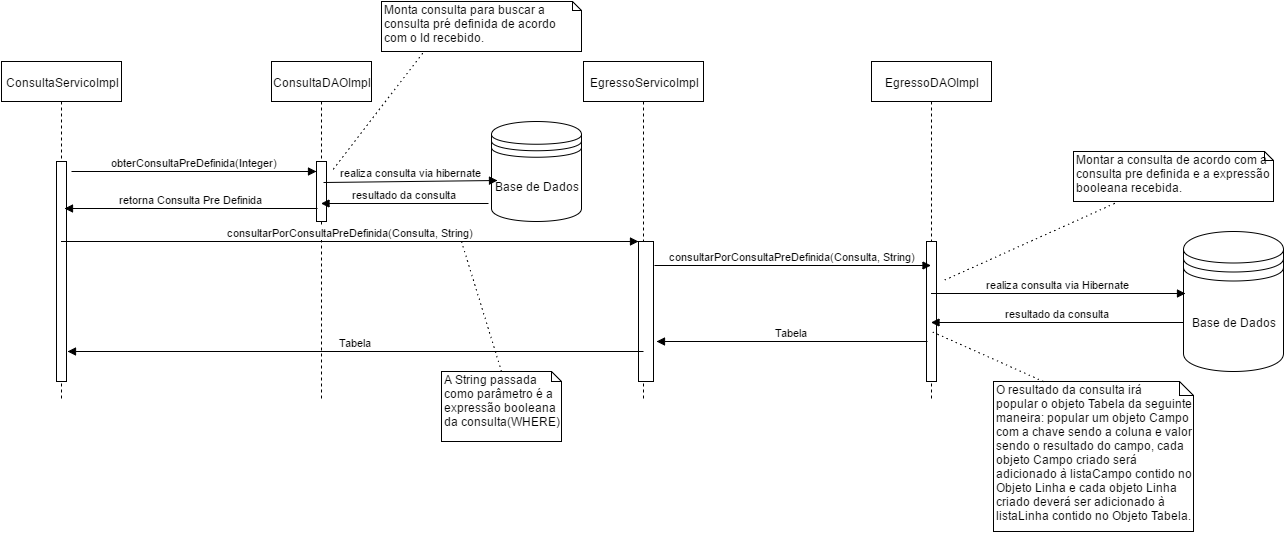

The diagram above was exported from draw.io. Its source (the exported page's mxGraphModel, read from the mxfile embedded in the PNG):
<mxGraphModel dx="1116" dy="384" grid="1" gridSize="10" guides="1" tooltips="1" connect="1" arrows="1" fold="1" page="1" pageScale="1" pageWidth="1169" pageHeight="826" background="#ffffff" math="0" shadow="0">
  <root>
    <mxCell id="0" />
    <mxCell id="1" parent="0" />
    <mxCell id="5f2c9456fa5542a4-5" value="ConsultaServicoImpl" style="shape=umlLifeline;perimeter=lifelinePerimeter;whiteSpace=wrap;html=1;container=1;collapsible=0;recursiveResize=0;outlineConnect=0;" parent="1" vertex="1">
      <mxGeometry x="40" y="120" width="120" height="340" as="geometry" />
    </mxCell>
    <mxCell id="5f2c9456fa5542a4-6" value="" style="html=1;points=[];perimeter=orthogonalPerimeter;" parent="5f2c9456fa5542a4-5" vertex="1">
      <mxGeometry x="55" y="100" width="10" height="220" as="geometry" />
    </mxCell>
    <mxCell id="5f2c9456fa5542a4-7" value="&lt;span&gt;ConsultaDAOImpl&lt;/span&gt;" style="shape=umlLifeline;perimeter=lifelinePerimeter;whiteSpace=wrap;html=1;container=1;collapsible=0;recursiveResize=0;outlineConnect=0;" parent="1" vertex="1">
      <mxGeometry x="310" y="120" width="100" height="340" as="geometry" />
    </mxCell>
    <mxCell id="5f2c9456fa5542a4-8" value="" style="html=1;points=[];perimeter=orthogonalPerimeter;" parent="1" vertex="1">
      <mxGeometry x="355" y="220" width="10" height="60" as="geometry" />
    </mxCell>
    <mxCell id="5f2c9456fa5542a4-16" value="retorna Consulta Pre Definida" style="html=1;verticalAlign=bottom;endArrow=block;entryX=0.8;entryY=0.214;entryPerimeter=0;" parent="1" target="5f2c9456fa5542a4-6" edge="1">
      <mxGeometry width="80" relative="1" as="geometry">
        <mxPoint x="356" y="267" as="sourcePoint" />
        <mxPoint x="110" y="271" as="targetPoint" />
      </mxGeometry>
    </mxCell>
    <mxCell id="5f2c9456fa5542a4-17" value="&lt;span&gt;EgressoServicoImpl&lt;/span&gt;" style="shape=umlLifeline;perimeter=lifelinePerimeter;whiteSpace=wrap;html=1;container=1;collapsible=0;recursiveResize=0;outlineConnect=0;" parent="1" vertex="1">
      <mxGeometry x="622" y="120" width="120" height="340" as="geometry" />
    </mxCell>
    <mxCell id="5f2c9456fa5542a4-18" value="" style="html=1;points=[];perimeter=orthogonalPerimeter;" parent="5f2c9456fa5542a4-17" vertex="1">
      <mxGeometry x="55" y="180" width="15" height="140" as="geometry" />
    </mxCell>
    <mxCell id="5f2c9456fa5542a4-15" value="obterConsultaPreDefinida(Integer)" style="html=1;verticalAlign=bottom;endArrow=block;exitX=1.45;exitY=0.047;exitPerimeter=0;" parent="1" source="5f2c9456fa5542a4-6" target="5f2c9456fa5542a4-8" edge="1">
      <mxGeometry width="80" relative="1" as="geometry">
        <mxPoint x="130" y="240" as="sourcePoint" />
        <mxPoint x="270" y="240" as="targetPoint" />
      </mxGeometry>
    </mxCell>
    <mxCell id="5f2c9456fa5542a4-19" value="consultarPorConsultaPreDefinida(Consulta, String)" style="html=1;verticalAlign=bottom;endArrow=block;" parent="1" source="5f2c9456fa5542a4-5" target="5f2c9456fa5542a4-18" edge="1">
      <mxGeometry width="80" relative="1" as="geometry">
        <mxPoint x="160" y="340" as="sourcePoint" />
        <mxPoint x="240" y="340" as="targetPoint" />
      </mxGeometry>
    </mxCell>
    <mxCell id="5f2c9456fa5542a4-20" value="Tabela" style="html=1;verticalAlign=bottom;endArrow=block;" parent="1" edge="1">
      <mxGeometry width="80" relative="1" as="geometry">
        <mxPoint x="682" y="410" as="sourcePoint" />
        <mxPoint x="106" y="410" as="targetPoint" />
      </mxGeometry>
    </mxCell>
    <mxCell id="5f2c9456fa5542a4-22" value="&lt;span&gt;EgressoDAOImpl&lt;/span&gt;" style="shape=umlLifeline;perimeter=lifelinePerimeter;whiteSpace=wrap;html=1;container=1;collapsible=0;recursiveResize=0;outlineConnect=0;" parent="1" vertex="1">
      <mxGeometry x="910" y="120" width="120" height="340" as="geometry" />
    </mxCell>
    <mxCell id="5f2c9456fa5542a4-23" value="" style="html=1;points=[];perimeter=orthogonalPerimeter;" parent="5f2c9456fa5542a4-22" vertex="1">
      <mxGeometry x="55" y="180" width="10" height="140" as="geometry" />
    </mxCell>
    <mxCell id="5f2c9456fa5542a4-24" value="consultarPorConsultaPreDefinida(Consulta, String)" style="html=1;verticalAlign=bottom;endArrow=block;exitX=1.067;exitY=0.171;exitPerimeter=0;" parent="1" source="5f2c9456fa5542a4-18" target="5f2c9456fa5542a4-22" edge="1">
      <mxGeometry width="80" relative="1" as="geometry">
        <mxPoint x="730" y="320" as="sourcePoint" />
        <mxPoint x="802" y="500" as="targetPoint" />
      </mxGeometry>
    </mxCell>
    <mxCell id="5f2c9456fa5542a4-25" value="Tabela&lt;br&gt;" style="html=1;verticalAlign=bottom;endArrow=block;exitX=0.1;exitY=0.714;exitPerimeter=0;" parent="1" source="5f2c9456fa5542a4-23" edge="1">
      <mxGeometry width="80" relative="1" as="geometry">
        <mxPoint x="772" y="530" as="sourcePoint" />
        <mxPoint x="695" y="400" as="targetPoint" />
      </mxGeometry>
    </mxCell>
    <mxCell id="6d6fbb479ca0af26-1" value="Base de Dados" style="shape=datastore;whiteSpace=wrap;html=1;" parent="1" vertex="1">
      <mxGeometry x="530" y="180" width="90" height="100" as="geometry" />
    </mxCell>
    <mxCell id="6d6fbb479ca0af26-2" value="realiza consulta via hibernate" style="html=1;verticalAlign=bottom;endArrow=block;entryX=0.067;entryY=0.59;entryPerimeter=0;exitX=0.7;exitY=0.35;exitPerimeter=0;" parent="1" source="5f2c9456fa5542a4-8" target="6d6fbb479ca0af26-1" edge="1">
      <mxGeometry x="120" y="290" width="80" as="geometry">
        <mxPoint x="397" y="253" as="sourcePoint" />
        <mxPoint x="120" y="290" as="targetPoint" />
      </mxGeometry>
    </mxCell>
    <mxCell id="6d6fbb479ca0af26-3" value="Monta consulta para buscar a consulta pré definida de acordo com o Id recebido." style="shape=note;whiteSpace=wrap;html=1;size=9;verticalAlign=top;align=left;spacingTop=-6;" parent="1" vertex="1">
      <mxGeometry x="420" y="60" width="200" height="50" as="geometry" />
    </mxCell>
    <mxCell id="6d6fbb479ca0af26-4" value="" style="endArrow=none;html=1;dashed=1;dashPattern=1 4;exitX=0.205;exitY=1.043;exitPerimeter=0;" parent="1" source="6d6fbb479ca0af26-3" edge="1">
      <mxGeometry x="499" y="159" width="50" height="50" as="geometry">
        <mxPoint x="539" y="169" as="sourcePoint" />
        <mxPoint x="370" y="230" as="targetPoint" />
      </mxGeometry>
    </mxCell>
    <mxCell id="6d6fbb479ca0af26-5" value="resultado da consulta" style="html=1;verticalAlign=bottom;endArrow=block;exitX=-0.033;exitY=0.82;exitPerimeter=0;" parent="1" source="6d6fbb479ca0af26-1" target="5f2c9456fa5542a4-7" edge="1">
      <mxGeometry x="130" y="300" width="80" as="geometry">
        <mxPoint x="372" y="251" as="sourcePoint" />
        <mxPoint x="546" y="249" as="targetPoint" />
      </mxGeometry>
    </mxCell>
    <mxCell id="6d6fbb479ca0af26-6" value="" style="endArrow=none;html=1;dashed=1;dashPattern=1 4;entryX=0.5;entryY=0;" parent="1" target="6d6fbb479ca0af26-7" edge="1">
      <mxGeometry x="570" y="465" width="50" height="50" as="geometry">
        <mxPoint x="500" y="300" as="sourcePoint" />
        <mxPoint x="320" y="470" as="targetPoint" />
      </mxGeometry>
    </mxCell>
    <mxCell id="6d6fbb479ca0af26-7" value="A String passada como&amp;nbsp;&lt;span&gt;parâmetro é a expressão booleana da consulta(WHERE)&lt;/span&gt;" style="shape=note;whiteSpace=wrap;html=1;size=10;verticalAlign=top;align=left;spacingTop=-6;" parent="1" vertex="1">
      <mxGeometry x="480" y="430" width="120" height="70" as="geometry" />
    </mxCell>
    <mxCell id="6d6fbb479ca0af26-8" value="Base de Dados" style="shape=datastore;whiteSpace=wrap;html=1;" parent="1" vertex="1">
      <mxGeometry x="1222" y="290" width="100" height="140" as="geometry" />
    </mxCell>
    <mxCell id="6d6fbb479ca0af26-9" value="realiza consulta via Hibernate" style="html=1;verticalAlign=bottom;endArrow=block;entryX=0.02;entryY=0.443;entryPerimeter=0;" parent="1" source="5f2c9456fa5542a4-22" target="6d6fbb479ca0af26-8" edge="1">
      <mxGeometry x="1047" y="290" width="80" as="geometry">
        <mxPoint x="1017" y="350" as="sourcePoint" />
        <mxPoint x="1322" y="290" as="targetPoint" />
        <Array as="points">
          <mxPoint x="970" y="352" />
        </Array>
      </mxGeometry>
    </mxCell>
    <mxCell id="6d6fbb479ca0af26-10" value="resultado da consulta" style="html=1;verticalAlign=bottom;endArrow=block;exitX=0;exitY=0.65;exitPerimeter=0;" parent="1" source="6d6fbb479ca0af26-8" target="5f2c9456fa5542a4-22" edge="1">
      <mxGeometry x="1057" y="300" width="80" as="geometry">
        <mxPoint x="1027" y="353" as="sourcePoint" />
        <mxPoint x="1019" y="382" as="targetPoint" />
      </mxGeometry>
    </mxCell>
    <mxCell id="6d6fbb479ca0af26-11" value="O resultado da consulta irá&amp;nbsp;&lt;div&gt;popular o objeto Tabela da seguinte maneira: popular um objeto Campo com a chave sendo a coluna e valor sendo o resultado do campo, cada objeto Campo criado será adicionado à listaCampo contido no Objeto Linha e cada objeto Linha criado deverá ser adicionado à listaLinha contido no Objeto Tabela.&lt;/div&gt;" style="shape=note;whiteSpace=wrap;html=1;size=14;verticalAlign=top;align=left;spacingTop=-6;" parent="1" vertex="1">
      <mxGeometry x="1032" y="440" width="200" height="150" as="geometry" />
    </mxCell>
    <mxCell id="6d6fbb479ca0af26-12" value="Montar a consulta de acordo com a consulta pre definida e a expressão booleana recebida." style="shape=note;whiteSpace=wrap;html=1;size=9;verticalAlign=top;align=left;spacingTop=-6;" parent="1" vertex="1">
      <mxGeometry x="1112" y="210" width="200" height="50" as="geometry" />
    </mxCell>
    <mxCell id="6d6fbb479ca0af26-13" value="" style="endArrow=none;html=1;dashed=1;dashPattern=1 4;exitX=0.205;exitY=1.043;exitPerimeter=0;" parent="1" source="6d6fbb479ca0af26-12" edge="1">
      <mxGeometry x="1149" y="270" width="50" height="50" as="geometry">
        <mxPoint x="1189" y="280" as="sourcePoint" />
        <mxPoint x="980" y="340" as="targetPoint" />
      </mxGeometry>
    </mxCell>
    <mxCell id="6d6fbb479ca0af26-17" value="" style="endArrow=none;html=1;dashed=1;dashPattern=1 4;exitX=0.25;exitY=0;" parent="1" source="6d6fbb479ca0af26-11" edge="1">
      <mxGeometry x="906" y="528" width="50" height="50" as="geometry">
        <mxPoint x="910" y="520" as="sourcePoint" />
        <mxPoint x="970" y="390" as="targetPoint" />
      </mxGeometry>
    </mxCell>
  </root>
</mxGraphModel>